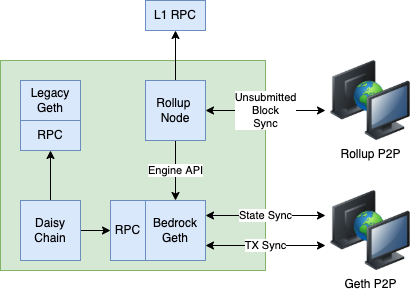

The diagram above was exported from draw.io. Its source (the exported page's mxGraphModel, read from the mxfile embedded in the PNG):
<mxGraphModel dx="786" dy="1067" grid="1" gridSize="10" guides="1" tooltips="1" connect="1" arrows="1" fold="1" page="1" pageScale="1" pageWidth="850" pageHeight="1100" math="0" shadow="0">
  <root>
    <mxCell id="0" />
    <mxCell id="1" parent="0" />
    <mxCell id="w1g5fcEzGCfzDrkhpB_X-16" value="" style="rounded=0;whiteSpace=wrap;html=1;fillColor=#d5e8d4;strokeColor=#82b366;" vertex="1" parent="1">
      <mxGeometry x="10" y="70" width="265" height="210" as="geometry" />
    </mxCell>
    <mxCell id="w1g5fcEzGCfzDrkhpB_X-17" value="Engine API" style="edgeStyle=orthogonalEdgeStyle;rounded=0;orthogonalLoop=1;jettySize=auto;html=1;startArrow=none;startFill=0;" edge="1" parent="1" source="w1g5fcEzGCfzDrkhpB_X-19" target="w1g5fcEzGCfzDrkhpB_X-20">
      <mxGeometry relative="1" as="geometry" />
    </mxCell>
    <mxCell id="w1g5fcEzGCfzDrkhpB_X-35" style="edgeStyle=orthogonalEdgeStyle;rounded=0;orthogonalLoop=1;jettySize=auto;html=1;entryX=0.5;entryY=1;entryDx=0;entryDy=0;" edge="1" parent="1" source="w1g5fcEzGCfzDrkhpB_X-19" target="w1g5fcEzGCfzDrkhpB_X-34">
      <mxGeometry relative="1" as="geometry" />
    </mxCell>
    <mxCell id="w1g5fcEzGCfzDrkhpB_X-19" value="Rollup &lt;br&gt;Node" style="rounded=0;whiteSpace=wrap;html=1;gradientDirection=east;fillColor=#dae8fc;strokeColor=#6c8ebf;" vertex="1" parent="1">
      <mxGeometry x="155" y="90" width="60" height="60" as="geometry" />
    </mxCell>
    <mxCell id="w1g5fcEzGCfzDrkhpB_X-20" value="Bedrock Geth" style="rounded=0;whiteSpace=wrap;html=1;gradientDirection=east;fillColor=#dae8fc;strokeColor=#6c8ebf;" vertex="1" parent="1">
      <mxGeometry x="155" y="210" width="60" height="60" as="geometry" />
    </mxCell>
    <mxCell id="w1g5fcEzGCfzDrkhpB_X-22" value="Unsubmitted&lt;br&gt;Block&lt;br&gt;Sync" style="edgeStyle=orthogonalEdgeStyle;rounded=0;orthogonalLoop=1;jettySize=auto;html=1;startArrow=classic;startFill=1;" edge="1" parent="1" target="w1g5fcEzGCfzDrkhpB_X-19">
      <mxGeometry relative="1" as="geometry">
        <mxPoint x="335" y="120" as="sourcePoint" />
      </mxGeometry>
    </mxCell>
    <mxCell id="w1g5fcEzGCfzDrkhpB_X-23" value="TX Sync" style="edgeStyle=orthogonalEdgeStyle;rounded=0;orthogonalLoop=1;jettySize=auto;html=1;exitX=0;exitY=0.75;exitDx=0;exitDy=0;entryX=1;entryY=0.75;entryDx=0;entryDy=0;startArrow=classic;startFill=1;" edge="1" parent="1" target="w1g5fcEzGCfzDrkhpB_X-20">
      <mxGeometry relative="1" as="geometry">
        <mxPoint x="335" y="255" as="sourcePoint" />
      </mxGeometry>
    </mxCell>
    <mxCell id="w1g5fcEzGCfzDrkhpB_X-24" value="State Sync" style="edgeStyle=orthogonalEdgeStyle;rounded=0;orthogonalLoop=1;jettySize=auto;html=1;exitX=0;exitY=0.25;exitDx=0;exitDy=0;entryX=1;entryY=0.25;entryDx=0;entryDy=0;startArrow=classic;startFill=1;" edge="1" parent="1" target="w1g5fcEzGCfzDrkhpB_X-20">
      <mxGeometry relative="1" as="geometry">
        <mxPoint x="335" y="225" as="sourcePoint" />
      </mxGeometry>
    </mxCell>
    <mxCell id="w1g5fcEzGCfzDrkhpB_X-28" value="RPC" style="rounded=0;whiteSpace=wrap;html=1;gradientDirection=east;fillColor=#dae8fc;strokeColor=#6c8ebf;" vertex="1" parent="1">
      <mxGeometry x="120" y="210" width="35" height="60" as="geometry" />
    </mxCell>
    <mxCell id="w1g5fcEzGCfzDrkhpB_X-32" style="edgeStyle=orthogonalEdgeStyle;rounded=0;orthogonalLoop=1;jettySize=auto;html=1;" edge="1" parent="1" source="w1g5fcEzGCfzDrkhpB_X-29" target="w1g5fcEzGCfzDrkhpB_X-31">
      <mxGeometry relative="1" as="geometry" />
    </mxCell>
    <mxCell id="w1g5fcEzGCfzDrkhpB_X-33" style="edgeStyle=orthogonalEdgeStyle;rounded=0;orthogonalLoop=1;jettySize=auto;html=1;entryX=0;entryY=0.5;entryDx=0;entryDy=0;" edge="1" parent="1" source="w1g5fcEzGCfzDrkhpB_X-29" target="w1g5fcEzGCfzDrkhpB_X-28">
      <mxGeometry relative="1" as="geometry" />
    </mxCell>
    <mxCell id="w1g5fcEzGCfzDrkhpB_X-29" value="Daisy&lt;br&gt;Chain" style="rounded=0;whiteSpace=wrap;html=1;gradientDirection=east;fillColor=#dae8fc;strokeColor=#6c8ebf;" vertex="1" parent="1">
      <mxGeometry x="30" y="210" width="60" height="60" as="geometry" />
    </mxCell>
    <mxCell id="w1g5fcEzGCfzDrkhpB_X-30" value="Legacy Geth" style="rounded=0;whiteSpace=wrap;html=1;gradientDirection=east;fillColor=#dae8fc;strokeColor=#6c8ebf;" vertex="1" parent="1">
      <mxGeometry x="30" y="90" width="60" height="40" as="geometry" />
    </mxCell>
    <mxCell id="w1g5fcEzGCfzDrkhpB_X-31" value="RPC" style="rounded=0;whiteSpace=wrap;html=1;gradientDirection=east;fillColor=#dae8fc;strokeColor=#6c8ebf;" vertex="1" parent="1">
      <mxGeometry x="30" y="130" width="60" height="30" as="geometry" />
    </mxCell>
    <mxCell id="w1g5fcEzGCfzDrkhpB_X-34" value="L1 RPC" style="rounded=0;whiteSpace=wrap;html=1;gradientDirection=east;fillColor=#dae8fc;strokeColor=#6c8ebf;" vertex="1" parent="1">
      <mxGeometry x="155" y="10" width="60" height="30" as="geometry" />
    </mxCell>
    <mxCell id="w1g5fcEzGCfzDrkhpB_X-36" value="Rollup P2P" style="image;html=1;image=img/lib/clip_art/computers/Network_2_128x128.png" vertex="1" parent="1">
      <mxGeometry x="340" y="70" width="80" height="80" as="geometry" />
    </mxCell>
    <mxCell id="w1g5fcEzGCfzDrkhpB_X-37" value="Geth P2P" style="image;html=1;image=img/lib/clip_art/computers/Network_2_128x128.png" vertex="1" parent="1">
      <mxGeometry x="340" y="200" width="80" height="80" as="geometry" />
    </mxCell>
  </root>
</mxGraphModel>